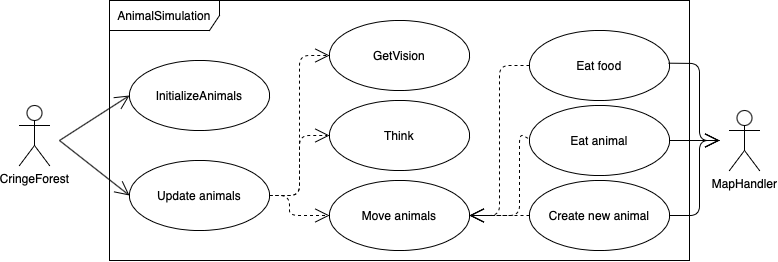

The diagram above was exported from draw.io. Its source (the exported page's mxGraphModel, read from the mxfile embedded in the PNG):
<mxGraphModel dx="788" dy="538" grid="1" gridSize="10" guides="1" tooltips="1" connect="1" arrows="1" fold="1" page="1" pageScale="1" pageWidth="827" pageHeight="1169" math="0" shadow="0">
  <root>
    <mxCell id="0" />
    <mxCell id="1" parent="0" />
    <mxCell id="QbKuT9gbs1y-TIgIUG-n-1" value="AnimalSimulation" style="shape=umlFrame;whiteSpace=wrap;html=1;width=110;height=30;" vertex="1" parent="1">
      <mxGeometry x="260" y="220" width="580" height="260" as="geometry" />
    </mxCell>
    <mxCell id="QbKuT9gbs1y-TIgIUG-n-2" value="CringeForest" style="shape=umlActor;verticalLabelPosition=bottom;verticalAlign=top;html=1;" vertex="1" parent="1">
      <mxGeometry x="170" y="325" width="30" height="60" as="geometry" />
    </mxCell>
    <mxCell id="QbKuT9gbs1y-TIgIUG-n-3" value="MapHandler" style="shape=umlActor;verticalLabelPosition=bottom;verticalAlign=top;html=1;" vertex="1" parent="1">
      <mxGeometry x="880" y="330" width="30" height="60" as="geometry" />
    </mxCell>
    <mxCell id="QbKuT9gbs1y-TIgIUG-n-4" value="Update animals" style="ellipse;whiteSpace=wrap;html=1;" vertex="1" parent="1">
      <mxGeometry x="280" y="380" width="140" height="70" as="geometry" />
    </mxCell>
    <mxCell id="QbKuT9gbs1y-TIgIUG-n-5" value="InitializeAnimals" style="ellipse;whiteSpace=wrap;html=1;" vertex="1" parent="1">
      <mxGeometry x="280" y="280" width="140" height="70" as="geometry" />
    </mxCell>
    <mxCell id="QbKuT9gbs1y-TIgIUG-n-8" value="GetVision" style="ellipse;whiteSpace=wrap;html=1;" vertex="1" parent="1">
      <mxGeometry x="480" y="240" width="140" height="70" as="geometry" />
    </mxCell>
    <mxCell id="QbKuT9gbs1y-TIgIUG-n-10" value="Think" style="ellipse;whiteSpace=wrap;html=1;" vertex="1" parent="1">
      <mxGeometry x="480" y="320" width="140" height="70" as="geometry" />
    </mxCell>
    <mxCell id="QbKuT9gbs1y-TIgIUG-n-13" value="Move animals" style="ellipse;whiteSpace=wrap;html=1;" vertex="1" parent="1">
      <mxGeometry x="480" y="400" width="140" height="70" as="geometry" />
    </mxCell>
    <mxCell id="QbKuT9gbs1y-TIgIUG-n-15" value="Eat food" style="ellipse;whiteSpace=wrap;html=1;" vertex="1" parent="1">
      <mxGeometry x="680" y="250" width="140" height="70" as="geometry" />
    </mxCell>
    <mxCell id="QbKuT9gbs1y-TIgIUG-n-17" value="" style="endArrow=open;endSize=12;dashed=1;html=1;exitX=1;exitY=0.5;exitDx=0;exitDy=0;entryX=0;entryY=0.5;entryDx=0;entryDy=0;" edge="1" parent="1" source="QbKuT9gbs1y-TIgIUG-n-4" target="QbKuT9gbs1y-TIgIUG-n-10">
      <mxGeometry width="160" relative="1" as="geometry">
        <mxPoint x="460" y="310" as="sourcePoint" />
        <mxPoint x="620" y="310" as="targetPoint" />
        <Array as="points">
          <mxPoint x="450" y="415" />
          <mxPoint x="450" y="355" />
        </Array>
      </mxGeometry>
    </mxCell>
    <mxCell id="QbKuT9gbs1y-TIgIUG-n-18" value="" style="endArrow=open;endSize=12;dashed=1;html=1;entryX=0;entryY=0.5;entryDx=0;entryDy=0;exitX=1;exitY=0.5;exitDx=0;exitDy=0;" edge="1" parent="1" source="QbKuT9gbs1y-TIgIUG-n-4" target="QbKuT9gbs1y-TIgIUG-n-13">
      <mxGeometry width="160" relative="1" as="geometry">
        <mxPoint x="430" y="350" as="sourcePoint" />
        <mxPoint x="590" y="350" as="targetPoint" />
        <Array as="points">
          <mxPoint x="440" y="415" />
          <mxPoint x="440" y="435" />
        </Array>
      </mxGeometry>
    </mxCell>
    <mxCell id="QbKuT9gbs1y-TIgIUG-n-19" value="" style="endArrow=open;endSize=12;dashed=1;html=1;exitX=1;exitY=0.5;exitDx=0;exitDy=0;entryX=0;entryY=0.5;entryDx=0;entryDy=0;" edge="1" parent="1" source="QbKuT9gbs1y-TIgIUG-n-4" target="QbKuT9gbs1y-TIgIUG-n-8">
      <mxGeometry width="160" relative="1" as="geometry">
        <mxPoint x="420" y="412" as="sourcePoint" />
        <mxPoint x="590" y="350" as="targetPoint" />
        <Array as="points">
          <mxPoint x="450" y="415" />
          <mxPoint x="450" y="275" />
        </Array>
      </mxGeometry>
    </mxCell>
    <mxCell id="QbKuT9gbs1y-TIgIUG-n-20" value="" style="endArrow=open;endSize=12;dashed=1;html=1;entryX=1;entryY=0.5;entryDx=0;entryDy=0;exitX=0;exitY=0.5;exitDx=0;exitDy=0;" edge="1" parent="1" source="QbKuT9gbs1y-TIgIUG-n-15" target="QbKuT9gbs1y-TIgIUG-n-13">
      <mxGeometry width="160" relative="1" as="geometry">
        <mxPoint x="682" y="279" as="sourcePoint" />
        <mxPoint x="590" y="350" as="targetPoint" />
        <Array as="points">
          <mxPoint x="650" y="285" />
          <mxPoint x="650" y="435" />
        </Array>
      </mxGeometry>
    </mxCell>
    <mxCell id="QbKuT9gbs1y-TIgIUG-n-21" value="Eat animal" style="ellipse;whiteSpace=wrap;html=1;" vertex="1" parent="1">
      <mxGeometry x="680" y="325" width="140" height="70" as="geometry" />
    </mxCell>
    <mxCell id="QbKuT9gbs1y-TIgIUG-n-22" value="" style="endArrow=open;endSize=12;dashed=1;html=1;entryX=1;entryY=0.5;entryDx=0;entryDy=0;exitX=-0.011;exitY=0.469;exitDx=0;exitDy=0;exitPerimeter=0;" edge="1" parent="1" source="QbKuT9gbs1y-TIgIUG-n-21" target="QbKuT9gbs1y-TIgIUG-n-13">
      <mxGeometry width="160" relative="1" as="geometry">
        <mxPoint x="640" y="350" as="sourcePoint" />
        <mxPoint x="800" y="350" as="targetPoint" />
        <Array as="points">
          <mxPoint x="670" y="353" />
          <mxPoint x="670" y="435" />
        </Array>
      </mxGeometry>
    </mxCell>
    <mxCell id="QbKuT9gbs1y-TIgIUG-n-24" value="Create new animal" style="ellipse;whiteSpace=wrap;html=1;" vertex="1" parent="1">
      <mxGeometry x="680" y="400" width="140" height="70" as="geometry" />
    </mxCell>
    <mxCell id="QbKuT9gbs1y-TIgIUG-n-25" value="" style="endArrow=open;endSize=12;dashed=1;html=1;exitX=0;exitY=0.5;exitDx=0;exitDy=0;" edge="1" parent="1" source="QbKuT9gbs1y-TIgIUG-n-24">
      <mxGeometry width="160" relative="1" as="geometry">
        <mxPoint x="640" y="380" as="sourcePoint" />
        <mxPoint x="620" y="435" as="targetPoint" />
      </mxGeometry>
    </mxCell>
    <mxCell id="QbKuT9gbs1y-TIgIUG-n-28" value="" style="endArrow=open;endFill=1;endSize=12;html=1;exitX=1;exitY=0.5;exitDx=0;exitDy=0;" edge="1" parent="1" source="QbKuT9gbs1y-TIgIUG-n-21">
      <mxGeometry width="160" relative="1" as="geometry">
        <mxPoint x="640" y="380" as="sourcePoint" />
        <mxPoint x="870" y="360" as="targetPoint" />
      </mxGeometry>
    </mxCell>
    <mxCell id="QbKuT9gbs1y-TIgIUG-n-29" value="" style="endArrow=open;endFill=1;endSize=12;html=1;exitX=1;exitY=0.5;exitDx=0;exitDy=0;" edge="1" parent="1" source="QbKuT9gbs1y-TIgIUG-n-24">
      <mxGeometry width="160" relative="1" as="geometry">
        <mxPoint x="640" y="380" as="sourcePoint" />
        <mxPoint x="870" y="360" as="targetPoint" />
        <Array as="points">
          <mxPoint x="850" y="435" />
          <mxPoint x="850" y="360" />
        </Array>
      </mxGeometry>
    </mxCell>
    <mxCell id="QbKuT9gbs1y-TIgIUG-n-30" value="" style="endArrow=open;endFill=1;endSize=12;html=1;exitX=0.995;exitY=0.467;exitDx=0;exitDy=0;exitPerimeter=0;" edge="1" parent="1" source="QbKuT9gbs1y-TIgIUG-n-15">
      <mxGeometry width="160" relative="1" as="geometry">
        <mxPoint x="830" y="370" as="sourcePoint" />
        <mxPoint x="870" y="360" as="targetPoint" />
        <Array as="points">
          <mxPoint x="850" y="283" />
          <mxPoint x="850" y="360" />
        </Array>
      </mxGeometry>
    </mxCell>
    <mxCell id="QbKuT9gbs1y-TIgIUG-n-31" value="" style="endArrow=open;endFill=1;endSize=12;html=1;entryX=0;entryY=0.5;entryDx=0;entryDy=0;" edge="1" parent="1" target="QbKuT9gbs1y-TIgIUG-n-5">
      <mxGeometry width="160" relative="1" as="geometry">
        <mxPoint x="210" y="360" as="sourcePoint" />
        <mxPoint x="580" y="430" as="targetPoint" />
      </mxGeometry>
    </mxCell>
    <mxCell id="QbKuT9gbs1y-TIgIUG-n-32" value="" style="endArrow=open;endFill=1;endSize=12;html=1;entryX=0;entryY=0.5;entryDx=0;entryDy=0;" edge="1" parent="1" target="QbKuT9gbs1y-TIgIUG-n-4">
      <mxGeometry width="160" relative="1" as="geometry">
        <mxPoint x="210" y="360" as="sourcePoint" />
        <mxPoint x="580" y="430" as="targetPoint" />
      </mxGeometry>
    </mxCell>
  </root>
</mxGraphModel>